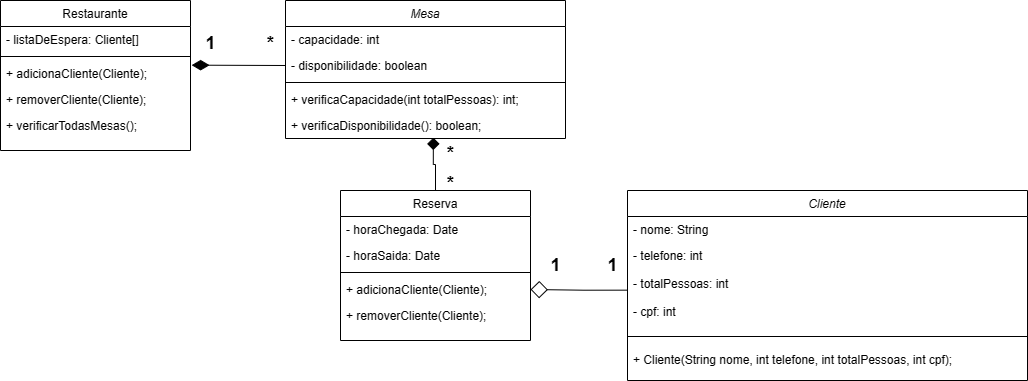

The diagram above was exported from draw.io. Its source (the exported page's mxGraphModel, read from the mxfile embedded in the PNG):
<mxGraphModel dx="1386" dy="785" grid="1" gridSize="10" guides="1" tooltips="1" connect="1" arrows="1" fold="1" page="1" pageScale="1" pageWidth="827" pageHeight="1169" math="0" shadow="0">
  <root>
    <mxCell id="WIyWlLk6GJQsqaUBKTNV-0" />
    <mxCell id="WIyWlLk6GJQsqaUBKTNV-1" parent="WIyWlLk6GJQsqaUBKTNV-0" />
    <mxCell id="zkfFHV4jXpPFQw0GAbJ--0" value="Cliente" style="swimlane;fontStyle=2;align=center;verticalAlign=top;childLayout=stackLayout;horizontal=1;startSize=26;horizontalStack=0;resizeParent=1;resizeLast=0;collapsible=1;marginBottom=0;rounded=0;shadow=0;strokeWidth=1;" parent="WIyWlLk6GJQsqaUBKTNV-1" vertex="1">
      <mxGeometry x="787" y="280" width="400" height="190" as="geometry">
        <mxRectangle x="230" y="140" width="160" height="26" as="alternateBounds" />
      </mxGeometry>
    </mxCell>
    <mxCell id="zkfFHV4jXpPFQw0GAbJ--1" value="- nome: String" style="text;align=left;verticalAlign=top;spacingLeft=4;spacingRight=4;overflow=hidden;rotatable=0;points=[[0,0.5],[1,0.5]];portConstraint=eastwest;" parent="zkfFHV4jXpPFQw0GAbJ--0" vertex="1">
      <mxGeometry y="26" width="400" height="26" as="geometry" />
    </mxCell>
    <mxCell id="zkfFHV4jXpPFQw0GAbJ--2" value="- telefone: int" style="text;align=left;verticalAlign=top;spacingLeft=4;spacingRight=4;overflow=hidden;rotatable=0;points=[[0,0.5],[1,0.5]];portConstraint=eastwest;rounded=0;shadow=0;html=0;" parent="zkfFHV4jXpPFQw0GAbJ--0" vertex="1">
      <mxGeometry y="52" width="400" height="28" as="geometry" />
    </mxCell>
    <mxCell id="hCmAvx55vs6JnZZ4wuHS-26" value="- totalPessoas: int" style="text;align=left;verticalAlign=top;spacingLeft=4;spacingRight=4;overflow=hidden;rotatable=0;points=[[0,0.5],[1,0.5]];portConstraint=eastwest;rounded=0;shadow=0;html=0;" parent="zkfFHV4jXpPFQw0GAbJ--0" vertex="1">
      <mxGeometry y="80" width="400" height="28" as="geometry" />
    </mxCell>
    <mxCell id="hCmAvx55vs6JnZZ4wuHS-30" value="- cpf: int" style="text;align=left;verticalAlign=top;spacingLeft=4;spacingRight=4;overflow=hidden;rotatable=0;points=[[0,0.5],[1,0.5]];portConstraint=eastwest;rounded=0;shadow=0;html=0;" parent="zkfFHV4jXpPFQw0GAbJ--0" vertex="1">
      <mxGeometry y="108" width="400" height="28" as="geometry" />
    </mxCell>
    <mxCell id="zkfFHV4jXpPFQw0GAbJ--4" value="" style="line;html=1;strokeWidth=1;align=left;verticalAlign=middle;spacingTop=-1;spacingLeft=3;spacingRight=3;rotatable=0;labelPosition=right;points=[];portConstraint=eastwest;" parent="zkfFHV4jXpPFQw0GAbJ--0" vertex="1">
      <mxGeometry y="136" width="400" height="20" as="geometry" />
    </mxCell>
    <mxCell id="hCmAvx55vs6JnZZ4wuHS-28" value="+ Cliente(String nome, int telefone, int totalPessoas, int cpf);" style="text;align=left;verticalAlign=top;spacingLeft=4;spacingRight=4;overflow=hidden;rotatable=0;points=[[0,0.5],[1,0.5]];portConstraint=eastwest;" parent="zkfFHV4jXpPFQw0GAbJ--0" vertex="1">
      <mxGeometry y="156" width="400" height="26" as="geometry" />
    </mxCell>
    <mxCell id="hCmAvx55vs6JnZZ4wuHS-39" value="" style="rounded=0;orthogonalLoop=1;jettySize=auto;html=1;entryX=1.006;entryY=0.179;entryDx=0;entryDy=0;entryPerimeter=0;endArrow=diamondThin;endFill=1;exitX=0;exitY=0.5;exitDx=0;exitDy=0;strokeWidth=1;endSize=15;" parent="WIyWlLk6GJQsqaUBKTNV-1" source="hCmAvx55vs6JnZZ4wuHS-14" target="zkfFHV4jXpPFQw0GAbJ--24" edge="1">
      <mxGeometry relative="1" as="geometry">
        <mxPoint x="400" y="210" as="sourcePoint" />
        <mxPoint x="440" y="165" as="targetPoint" />
      </mxGeometry>
    </mxCell>
    <mxCell id="zkfFHV4jXpPFQw0GAbJ--17" value="Restaurante" style="swimlane;fontStyle=0;align=center;verticalAlign=top;childLayout=stackLayout;horizontal=1;startSize=26;horizontalStack=0;resizeParent=1;resizeLast=0;collapsible=1;marginBottom=0;rounded=0;shadow=0;strokeWidth=1;" parent="WIyWlLk6GJQsqaUBKTNV-1" vertex="1">
      <mxGeometry x="160" y="90" width="190" height="150" as="geometry">
        <mxRectangle x="550" y="140" width="160" height="26" as="alternateBounds" />
      </mxGeometry>
    </mxCell>
    <mxCell id="zkfFHV4jXpPFQw0GAbJ--19" value="- listaDeEspera: Cliente[]" style="text;align=left;verticalAlign=top;spacingLeft=4;spacingRight=4;overflow=hidden;rotatable=0;points=[[0,0.5],[1,0.5]];portConstraint=eastwest;rounded=0;shadow=0;html=0;" parent="zkfFHV4jXpPFQw0GAbJ--17" vertex="1">
      <mxGeometry y="26" width="190" height="26" as="geometry" />
    </mxCell>
    <mxCell id="zkfFHV4jXpPFQw0GAbJ--23" value="" style="line;html=1;strokeWidth=1;align=left;verticalAlign=middle;spacingTop=-1;spacingLeft=3;spacingRight=3;rotatable=0;labelPosition=right;points=[];portConstraint=eastwest;" parent="zkfFHV4jXpPFQw0GAbJ--17" vertex="1">
      <mxGeometry y="52" width="190" height="8" as="geometry" />
    </mxCell>
    <mxCell id="zkfFHV4jXpPFQw0GAbJ--24" value="+ adicionaCliente(Cliente);" style="text;align=left;verticalAlign=top;spacingLeft=4;spacingRight=4;overflow=hidden;rotatable=0;points=[[0,0.5],[1,0.5]];portConstraint=eastwest;" parent="zkfFHV4jXpPFQw0GAbJ--17" vertex="1">
      <mxGeometry y="60" width="190" height="26" as="geometry" />
    </mxCell>
    <mxCell id="zkfFHV4jXpPFQw0GAbJ--25" value="+ removerCliente(Cliente);" style="text;align=left;verticalAlign=top;spacingLeft=4;spacingRight=4;overflow=hidden;rotatable=0;points=[[0,0.5],[1,0.5]];portConstraint=eastwest;" parent="zkfFHV4jXpPFQw0GAbJ--17" vertex="1">
      <mxGeometry y="86" width="190" height="26" as="geometry" />
    </mxCell>
    <mxCell id="hCmAvx55vs6JnZZ4wuHS-45" value="+ verificarTodasMesas();" style="text;align=left;verticalAlign=top;spacingLeft=4;spacingRight=4;overflow=hidden;rotatable=0;points=[[0,0.5],[1,0.5]];portConstraint=eastwest;" parent="zkfFHV4jXpPFQw0GAbJ--17" vertex="1">
      <mxGeometry y="112" width="190" height="26" as="geometry" />
    </mxCell>
    <mxCell id="hCmAvx55vs6JnZZ4wuHS-11" value="Mesa" style="swimlane;fontStyle=2;align=center;verticalAlign=top;childLayout=stackLayout;horizontal=1;startSize=26;horizontalStack=0;resizeParent=1;resizeLast=0;collapsible=1;marginBottom=0;rounded=0;shadow=0;strokeWidth=1;" parent="WIyWlLk6GJQsqaUBKTNV-1" vertex="1">
      <mxGeometry x="445" y="90" width="280" height="138" as="geometry">
        <mxRectangle x="230" y="140" width="160" height="26" as="alternateBounds" />
      </mxGeometry>
    </mxCell>
    <mxCell id="hCmAvx55vs6JnZZ4wuHS-12" value="- capacidade: int" style="text;align=left;verticalAlign=top;spacingLeft=4;spacingRight=4;overflow=hidden;rotatable=0;points=[[0,0.5],[1,0.5]];portConstraint=eastwest;" parent="hCmAvx55vs6JnZZ4wuHS-11" vertex="1">
      <mxGeometry y="26" width="280" height="26" as="geometry" />
    </mxCell>
    <mxCell id="hCmAvx55vs6JnZZ4wuHS-14" value="- disponibilidade: boolean" style="text;align=left;verticalAlign=top;spacingLeft=4;spacingRight=4;overflow=hidden;rotatable=0;points=[[0,0.5],[1,0.5]];portConstraint=eastwest;rounded=0;shadow=0;html=0;" parent="hCmAvx55vs6JnZZ4wuHS-11" vertex="1">
      <mxGeometry y="52" width="280" height="26" as="geometry" />
    </mxCell>
    <mxCell id="hCmAvx55vs6JnZZ4wuHS-15" value="" style="line;html=1;strokeWidth=1;align=left;verticalAlign=middle;spacingTop=-1;spacingLeft=3;spacingRight=3;rotatable=0;labelPosition=right;points=[];portConstraint=eastwest;" parent="hCmAvx55vs6JnZZ4wuHS-11" vertex="1">
      <mxGeometry y="78" width="280" height="8" as="geometry" />
    </mxCell>
    <mxCell id="hCmAvx55vs6JnZZ4wuHS-16" value="+ verificaCapacidade(int totalPessoas): int;" style="text;align=left;verticalAlign=top;spacingLeft=4;spacingRight=4;overflow=hidden;rotatable=0;points=[[0,0.5],[1,0.5]];portConstraint=eastwest;" parent="hCmAvx55vs6JnZZ4wuHS-11" vertex="1">
      <mxGeometry y="86" width="280" height="26" as="geometry" />
    </mxCell>
    <mxCell id="hCmAvx55vs6JnZZ4wuHS-27" value="+ verificaDisponibilidade(): boolean;" style="text;align=left;verticalAlign=top;spacingLeft=4;spacingRight=4;overflow=hidden;rotatable=0;points=[[0,0.5],[1,0.5]];portConstraint=eastwest;" parent="hCmAvx55vs6JnZZ4wuHS-11" vertex="1">
      <mxGeometry y="112" width="280" height="26" as="geometry" />
    </mxCell>
    <mxCell id="hCmAvx55vs6JnZZ4wuHS-32" value="Reserva" style="swimlane;fontStyle=0;align=center;verticalAlign=top;childLayout=stackLayout;horizontal=1;startSize=26;horizontalStack=0;resizeParent=1;resizeLast=0;collapsible=1;marginBottom=0;rounded=0;shadow=0;strokeWidth=1;" parent="WIyWlLk6GJQsqaUBKTNV-1" vertex="1">
      <mxGeometry x="500" y="280" width="190" height="150" as="geometry">
        <mxRectangle x="550" y="140" width="160" height="26" as="alternateBounds" />
      </mxGeometry>
    </mxCell>
    <mxCell id="hCmAvx55vs6JnZZ4wuHS-34" value="- horaChegada: Date" style="text;align=left;verticalAlign=top;spacingLeft=4;spacingRight=4;overflow=hidden;rotatable=0;points=[[0,0.5],[1,0.5]];portConstraint=eastwest;rounded=0;shadow=0;html=0;" parent="hCmAvx55vs6JnZZ4wuHS-32" vertex="1">
      <mxGeometry y="26" width="190" height="26" as="geometry" />
    </mxCell>
    <mxCell id="hCmAvx55vs6JnZZ4wuHS-38" value="- horaSaida: Date" style="text;align=left;verticalAlign=top;spacingLeft=4;spacingRight=4;overflow=hidden;rotatable=0;points=[[0,0.5],[1,0.5]];portConstraint=eastwest;rounded=0;shadow=0;html=0;" parent="hCmAvx55vs6JnZZ4wuHS-32" vertex="1">
      <mxGeometry y="52" width="190" height="26" as="geometry" />
    </mxCell>
    <mxCell id="hCmAvx55vs6JnZZ4wuHS-35" value="" style="line;html=1;strokeWidth=1;align=left;verticalAlign=middle;spacingTop=-1;spacingLeft=3;spacingRight=3;rotatable=0;labelPosition=right;points=[];portConstraint=eastwest;" parent="hCmAvx55vs6JnZZ4wuHS-32" vertex="1">
      <mxGeometry y="78" width="190" height="8" as="geometry" />
    </mxCell>
    <mxCell id="hCmAvx55vs6JnZZ4wuHS-36" value="+ adicionaCliente(Cliente);" style="text;align=left;verticalAlign=top;spacingLeft=4;spacingRight=4;overflow=hidden;rotatable=0;points=[[0,0.5],[1,0.5]];portConstraint=eastwest;" parent="hCmAvx55vs6JnZZ4wuHS-32" vertex="1">
      <mxGeometry y="86" width="190" height="26" as="geometry" />
    </mxCell>
    <mxCell id="hCmAvx55vs6JnZZ4wuHS-37" value="+ removerCliente(Cliente);" style="text;align=left;verticalAlign=top;spacingLeft=4;spacingRight=4;overflow=hidden;rotatable=0;points=[[0,0.5],[1,0.5]];portConstraint=eastwest;" parent="hCmAvx55vs6JnZZ4wuHS-32" vertex="1">
      <mxGeometry y="112" width="190" height="26" as="geometry" />
    </mxCell>
    <mxCell id="hCmAvx55vs6JnZZ4wuHS-44" value="" style="edgeStyle=orthogonalEdgeStyle;rounded=0;orthogonalLoop=1;jettySize=auto;html=1;entryX=1;entryY=0.5;entryDx=0;entryDy=0;exitX=-0.002;exitY=0.702;exitDx=0;exitDy=0;exitPerimeter=0;endArrow=diamond;endFill=0;endSize=15;" parent="WIyWlLk6GJQsqaUBKTNV-1" source="hCmAvx55vs6JnZZ4wuHS-26" target="hCmAvx55vs6JnZZ4wuHS-36" edge="1">
      <mxGeometry relative="1" as="geometry">
        <mxPoint x="770" y="410" as="sourcePoint" />
      </mxGeometry>
    </mxCell>
    <mxCell id="hCmAvx55vs6JnZZ4wuHS-48" style="edgeStyle=orthogonalEdgeStyle;rounded=0;orthogonalLoop=1;jettySize=auto;html=1;entryX=0.528;entryY=0.968;entryDx=0;entryDy=0;entryPerimeter=0;endArrow=diamond;endFill=1;endSize=10;" parent="WIyWlLk6GJQsqaUBKTNV-1" source="hCmAvx55vs6JnZZ4wuHS-32" target="hCmAvx55vs6JnZZ4wuHS-27" edge="1">
      <mxGeometry relative="1" as="geometry" />
    </mxCell>
    <mxCell id="3ei5BvuTCabp1lPrmGSW-1" value="&lt;b&gt;&lt;font style=&quot;font-size: 18px;&quot;&gt;1&lt;/font&gt;&lt;/b&gt;" style="text;html=1;align=center;verticalAlign=middle;resizable=0;points=[];autosize=1;strokeColor=none;fillColor=none;" parent="WIyWlLk6GJQsqaUBKTNV-1" vertex="1">
      <mxGeometry x="355" y="113" width="30" height="40" as="geometry" />
    </mxCell>
    <mxCell id="3ei5BvuTCabp1lPrmGSW-2" value="&lt;b&gt;&lt;font style=&quot;font-size: 18px;&quot;&gt;*&lt;/font&gt;&lt;/b&gt;" style="text;html=1;align=center;verticalAlign=middle;resizable=0;points=[];autosize=1;strokeColor=none;fillColor=none;" parent="WIyWlLk6GJQsqaUBKTNV-1" vertex="1">
      <mxGeometry x="415" y="113" width="30" height="40" as="geometry" />
    </mxCell>
    <mxCell id="3ei5BvuTCabp1lPrmGSW-3" value="&lt;b&gt;&lt;font style=&quot;font-size: 18px;&quot;&gt;*&lt;/font&gt;&lt;/b&gt;" style="text;html=1;align=center;verticalAlign=middle;resizable=0;points=[];autosize=1;strokeColor=none;fillColor=none;" parent="WIyWlLk6GJQsqaUBKTNV-1" vertex="1">
      <mxGeometry x="595" y="223" width="30" height="40" as="geometry" />
    </mxCell>
    <mxCell id="3ei5BvuTCabp1lPrmGSW-4" value="&lt;b&gt;&lt;font style=&quot;font-size: 18px;&quot;&gt;*&lt;/font&gt;&lt;/b&gt;" style="text;html=1;align=center;verticalAlign=middle;resizable=0;points=[];autosize=1;strokeColor=none;fillColor=none;" parent="WIyWlLk6GJQsqaUBKTNV-1" vertex="1">
      <mxGeometry x="595" y="253" width="30" height="40" as="geometry" />
    </mxCell>
    <mxCell id="3ei5BvuTCabp1lPrmGSW-6" value="&lt;b&gt;&lt;font style=&quot;font-size: 18px;&quot;&gt;1&lt;/font&gt;&lt;/b&gt;" style="text;html=1;align=center;verticalAlign=middle;resizable=0;points=[];autosize=1;strokeColor=none;fillColor=none;" parent="WIyWlLk6GJQsqaUBKTNV-1" vertex="1">
      <mxGeometry x="700" y="335" width="30" height="40" as="geometry" />
    </mxCell>
    <mxCell id="3ei5BvuTCabp1lPrmGSW-7" value="&lt;b&gt;&lt;font style=&quot;font-size: 18px;&quot;&gt;1&lt;/font&gt;&lt;/b&gt;" style="text;html=1;align=center;verticalAlign=middle;resizable=0;points=[];autosize=1;strokeColor=none;fillColor=none;" parent="WIyWlLk6GJQsqaUBKTNV-1" vertex="1">
      <mxGeometry x="757" y="335" width="30" height="40" as="geometry" />
    </mxCell>
  </root>
</mxGraphModel>